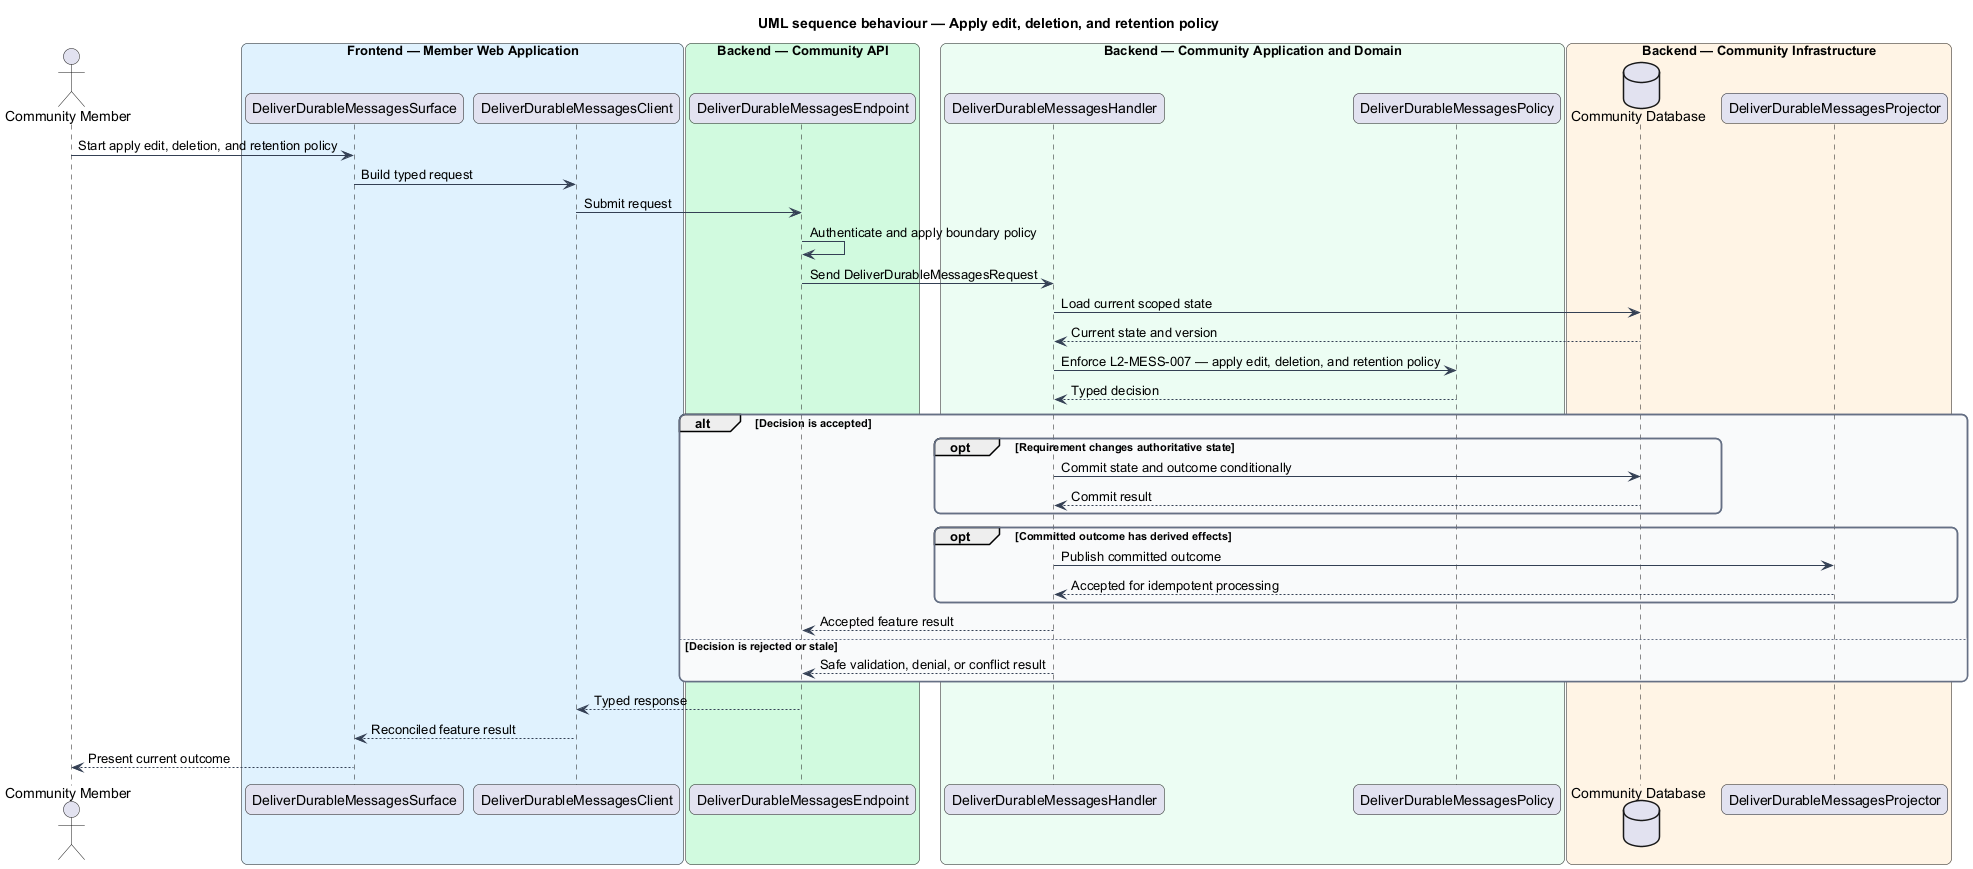

The diagram above was rendered by PlantUML. Its source (embedded in the PNG):
@startuml
title UML sequence behaviour — Apply edit, deletion, and retention policy
skinparam backgroundColor #FFFFFF
skinparam shadowing false
skinparam roundcorner 12
skinparam defaultFontName Arial
skinparam ArrowColor #344054
skinparam rectangle {
  BorderColor #344054
  FontColor #101828
}
skinparam package {
  BorderColor #667085
  FontColor #101828
  BackgroundColor #F9FAFB
}
actor "Community Member" as actor
box "Frontend — Member Web Application" #E0F2FE
  participant "DeliverDurableMessagesSurface" as surface
  participant "DeliverDurableMessagesClient" as client
end box
box "Backend — Community API" #D1FADF
  participant "DeliverDurableMessagesEndpoint" as endpoint
end box
box "Backend — Community Application and Domain" #ECFDF3
  participant "DeliverDurableMessagesHandler" as handler
  participant "DeliverDurableMessagesPolicy" as policy
end box
box "Backend — Community Infrastructure" #FFF4E5
  database "Community Database" as store
  participant "DeliverDurableMessagesProjector" as projector
end box

actor -> surface : Start apply edit, deletion, and retention policy
surface -> client : Build typed request
client -> endpoint : Submit request
endpoint -> endpoint : Authenticate and apply boundary policy
endpoint -> handler : Send DeliverDurableMessagesRequest
handler -> store : Load current scoped state
store --> handler : Current state and version
handler -> policy : Enforce L2-MESS-007 — apply edit, deletion, and retention policy
policy --> handler : Typed decision
alt Decision is accepted
  opt Requirement changes authoritative state
    handler -> store : Commit state and outcome conditionally
    store --> handler : Commit result
  end
  opt Committed outcome has derived effects
    handler -> projector : Publish committed outcome
    projector --> handler : Accepted for idempotent processing
  end
  handler --> endpoint : Accepted feature result
else Decision is rejected or stale
  handler --> endpoint : Safe validation, denial, or conflict result
end
endpoint --> client : Typed response
client --> surface : Reconciled feature result
surface --> actor : Present current outcome
@enduml